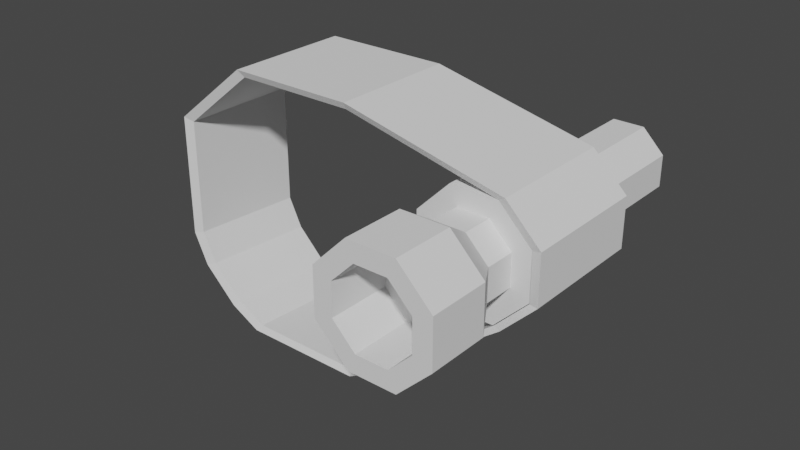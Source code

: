 # Source: Torch.blend  (saved by Blender 2.81.16; exported with 4.5.12 LTS)
import bpy
from mathutils import Matrix  # noqa: F401  (used for matrix-valued properties, if any)

bpy.ops.wm.read_factory_settings(use_empty=True)
scene = bpy.context.scene
scene.name = 'Scene'

# ---- collections
col_collection = bpy.data.collections.new('Collection'); scene.collection.children.link(col_collection)

# ---- world
world_world = bpy.data.worlds.new('World'); scene.world = world_world
world_world.use_nodes = True; world_world.node_tree.nodes.clear()
_N = world_world.node_tree.nodes; _L = world_world.node_tree.links
n0 = _N.new('ShaderNodeOutputWorld'); n0.name = 'World Output'; n0.location = (300, 300)
n1 = _N.new('ShaderNodeBackground'); n1.name = 'Background'; n1.location = (10, 300)
n1.inputs[0].default_value = (0.05088, 0.05088, 0.05088, 1.0)
_L.new(n1.outputs[0], n0.inputs[0])
n0.is_active_output = True
world_world.color = (0.05088, 0.05088, 0.05088)
world_world.use_sun_shadow = False
world_world.sun_shadow_jitter_overblur = 0.0

# ---- meshes
me_tape = bpy.data.meshes.new('Tape')
me_tape.from_pydata([(-1.0, -1.0, -0.458), (1.0, -1.0, -0.458), (-1.0, 1.0, -0.458), (1.0, 1.0, -0.458), (-2.25, -1.0, -1.473), (-2.25, 1.0, -1.473), (3.559, -1.0, -1.033), (3.559, 1.0, -1.033), (-2.25, -1.0, -3.418), (-2.25, 1.0, -3.533), (-2.013, -1.0, -3.918), (-2.008, 1.0, -4.031), (-1.46, -1.0, -4.452), (-1.471, 1.0, -4.573), (-0.9654, -1.0, -4.71), (-0.9667, 1.0, -4.827), (0.9897, -1.0, -4.71), (0.9884, 1.0, -4.827), (4.103, -1.0, -1.572), (4.103, 1.0, -1.572), (4.103, -1.0, -2.345), (4.103, 1.0, -2.345), (3.572, -1.0, -2.881), (3.572, 1.0, -2.881), (1.463, 1.0, -4.557), (1.465, -1.0, -4.462), (-1.096, 1.05, -0.3488), (-1.096, -1.05, -0.3488), (1.004, -1.05, -0.3488), (1.004, 1.05, -0.3488), (-2.409, 1.05, -1.415), (-2.409, -1.05, -1.415), (3.691, -1.05, -0.952), (3.691, 1.05, -0.952), (-2.409, 1.05, -3.578), (-2.409, -1.05, -3.456), (-2.155, 1.05, -4.101), (-2.16, -1.05, -3.982), (-1.591, 1.05, -4.669), (-1.579, -1.05, -4.542), (-1.061, 1.05, -4.936), (-1.06, -1.05, -4.814), (0.9915, 1.05, -4.936), (0.9928, -1.05, -4.814), (4.262, -1.05, -1.518), (4.262, 1.05, -1.518), (4.262, -1.05, -2.33), (4.262, 1.05, -2.33), (3.704, -1.05, -2.892), (3.704, 1.05, -2.892), (1.49, 1.05, -4.653), (1.491, -1.05, -4.553)], [], [(0, 2, 3, 1), (0, 4, 5, 2), (3, 7, 6, 1), (4, 8, 9, 5), (8, 10, 11, 9), (10, 12, 13, 11), (12, 14, 15, 13), (14, 16, 17, 15), (7, 19, 18, 6), (19, 21, 20, 18), (21, 23, 22, 20), (24, 25, 22, 23), (17, 16, 25, 24), (27, 28, 29, 26), (27, 26, 30, 31), (29, 28, 32, 33), (31, 30, 34, 35), (35, 34, 36, 37), (37, 36, 38, 39), (39, 38, 40, 41), (41, 40, 42, 43), (33, 32, 44, 45), (45, 44, 46, 47), (47, 46, 48, 49), (50, 49, 48, 51), (42, 50, 51, 43), (25, 16, 43, 51), (9, 11, 36, 34), (18, 20, 46, 44), (7, 3, 29, 33), (16, 14, 41, 43), (0, 1, 28, 27), (1, 6, 32, 28), (15, 17, 42, 40), (12, 10, 37, 39), (23, 21, 47, 49), (3, 2, 26, 29), (11, 13, 38, 36), (20, 22, 48, 46), (8, 4, 31, 35), (19, 7, 33, 45), (24, 23, 49, 50), (5, 9, 34, 30), (6, 18, 44, 32), (4, 0, 27, 31), (14, 12, 39, 41), (22, 25, 51, 48), (2, 5, 30, 26), (13, 15, 40, 38), (17, 24, 50, 42), (10, 8, 35, 37), (21, 19, 45, 47)])
_uv = me_tape.uv_layers.new(name='UVMap')
_uv.uv.foreach_set('vector', [0.0, 0.0, 0.0, 1.0, 1.0, 1.0, 1.0, 0.0, 0.0, 0.0, 0.0, 0.0, 0.0, 1.0, 0.0, 1.0, 1.0, 1.0, 1.0, 1.0, 1.0, 0.0, 1.0, 0.0, 0.0, 0.0, 0.0, 0.0, 0.0, 1.0, 0.0, 1.0, 0.0, 0.0, 0.0, 0.0, 0.0, 1.0, 0.0, 1.0, 0.0, 0.0, 0.0, 0.0, 0.0, 1.0, 0.0, 1.0, 0.0, 0.0, 0.0, 0.0, 0.0, 1.0, 0.0, 1.0, 0.0, 0.0, 0.0, 0.0, 0.0, 1.0, 0.0, 1.0, 1.0, 1.0, 1.0, 1.0, 1.0, 0.0, 1.0, 0.0, 1.0, 1.0, 1.0, 1.0, 1.0, 0.0, 1.0, 0.0, 1.0, 1.0, 1.0, 1.0, 1.0, 0.0, 1.0, 0.0, 0.1839, 1.0, 0.1839, 0.0, 1.0, 0.0, 1.0, 1.0, 0.0, 1.0, 0.0, 0.0, 0.1839, 0.0, 0.1839, 1.0, 0.0, 0.0, 1.0, 0.0, 1.0, 1.0, 0.0, 1.0, 0.0, 0.0, 0.0, 1.0, 0.0, 1.0, 0.0, 0.0, 1.0, 1.0, 1.0, 0.0, 1.0, 0.0, 1.0, 1.0, 0.0, 0.0, 0.0, 1.0, 0.0, 1.0, 0.0, 0.0, 0.0, 0.0, 0.0, 1.0, 0.0, 1.0, 0.0, 0.0, 0.0, 0.0, 0.0, 1.0, 0.0, 1.0, 0.0, 0.0, 0.0, 0.0, 0.0, 1.0, 0.0, 1.0, 0.0, 0.0, 0.0, 0.0, 0.0, 1.0, 0.0, 1.0, 0.0, 0.0, 1.0, 1.0, 1.0, 0.0, 1.0, 0.0, 1.0, 1.0, 1.0, 1.0, 1.0, 0.0, 1.0, 0.0, 1.0, 1.0, 1.0, 1.0, 1.0, 0.0, 1.0, 0.0, 1.0, 1.0, 0.1839, 1.0, 1.0, 1.0, 1.0, 0.0, 0.1839, 0.0, 0.0, 1.0, 0.1839, 1.0, 0.1839, 0.0, 0.0, 0.0, 0.1839, 0.0, 0.0, 0.0, 0.0, 0.0, 0.1839, 0.0, 0.0, 1.0, 0.0, 1.0, 0.0, 1.0, 0.0, 1.0, 1.0, 0.0, 1.0, 0.0, 1.0, 0.0, 1.0, 0.0, 1.0, 1.0, 1.0, 1.0, 1.0, 1.0, 1.0, 1.0, 0.0, 0.0, 0.0, 0.0, 0.0, 0.0, 0.0, 0.0, 0.0, 0.0, 1.0, 0.0, 1.0, 0.0, 0.0, 0.0, 1.0, 0.0, 1.0, 0.0, 1.0, 0.0, 1.0, 0.0, 0.0, 1.0, 0.0, 1.0, 0.0, 1.0, 0.0, 1.0, 0.0, 0.0, 0.0, 0.0, 0.0, 0.0, 0.0, 0.0, 1.0, 1.0, 1.0, 1.0, 1.0, 1.0, 1.0, 1.0, 1.0, 1.0, 0.0, 1.0, 0.0, 1.0, 1.0, 1.0, 0.0, 1.0, 0.0, 1.0, 0.0, 1.0, 0.0, 1.0, 1.0, 0.0, 1.0, 0.0, 1.0, 0.0, 1.0, 0.0, 0.0, 0.0, 0.0, 0.0, 0.0, 0.0, 0.0, 0.0, 1.0, 1.0, 1.0, 1.0, 1.0, 1.0, 1.0, 1.0, 0.1839, 1.0, 1.0, 1.0, 1.0, 1.0, 0.1839, 1.0, 0.0, 1.0, 0.0, 1.0, 0.0, 1.0, 0.0, 1.0, 1.0, 0.0, 1.0, 0.0, 1.0, 0.0, 1.0, 0.0, 0.0, 0.0, 0.0, 0.0, 0.0, 0.0, 0.0, 0.0, 0.0, 0.0, 0.0, 0.0, 0.0, 0.0, 0.0, 0.0, 1.0, 0.0, 0.1839, 0.0, 0.1839, 0.0, 1.0, 0.0, 0.0, 1.0, 0.0, 1.0, 0.0, 1.0, 0.0, 1.0, 0.0, 1.0, 0.0, 1.0, 0.0, 1.0, 0.0, 1.0, 0.0, 1.0, 0.1839, 1.0, 0.1839, 1.0, 0.0, 1.0, 0.0, 0.0, 0.0, 0.0, 0.0, 0.0, 0.0, 0.0, 1.0, 1.0, 1.0, 1.0, 1.0, 1.0, 1.0, 1.0])
me_tape.use_remesh_fix_poles = True
me_tape.use_remesh_preserve_attributes = False
me_tape.use_mirror_vertex_groups = False
me_tape.update()
me_torch = bpy.data.meshes.new('Torch')
me_torch.from_pydata([(0.0, 0.6753, -1.0), (0.0, 0.6753, 1.0), (0.4775, 0.4775, -1.0), (0.4775, 0.4775, 1.0), (0.6753, -3.847e-08, -1.0), (0.6753, -3.847e-08, 1.0), (0.4775, -0.4775, -1.0), (0.4775, -0.4775, 1.0), (-6.124e-08, -0.6753, -1.0), (-6.124e-08, -0.6753, 1.0), (-0.4775, -0.4775, -1.0), (-0.4775, -0.4775, 1.0), (-0.6753, 1.192e-08, -1.0), (-0.6753, 1.192e-08, 1.0), (-0.4775, 0.4775, -1.0), (-0.4775, 0.4775, 1.0), (0.7071, 0.7071, 1.0), (0.0, 1.0, 1.0), (1.0, -4.371e-08, 1.0), (0.7071, -0.7071, 1.0), (-8.742e-08, -1.0, 1.0), (-0.7071, -0.7071, 1.0), (-1.0, 1.192e-08, 1.0), (-0.7071, 0.7071, 1.0), (0.7162, 0.7162, 2.0), (6.932e-08, 1.013, 2.0), (1.013, -1.014e-07, 2.0), (0.7162, -0.7162, 2.0), (-2.253e-08, -1.013, 2.0), (-0.7162, -0.7162, 2.0), (-1.013, -2.582e-08, 2.0), (-0.7162, 0.7162, 2.0), (0.0, 1.0, -1.0), (0.7071, 0.7071, -1.0), (1.0, -4.371e-08, -1.0), (0.7071, -0.7071, -1.0), (-8.742e-08, -1.0, -1.0), (-0.7071, -0.7071, -1.0), (-1.0, 1.192e-08, -1.0), (-0.7071, 0.7071, -1.0), (6.983e-09, 0.2423, -3.2), (0.1713, 0.1713, -3.2), (0.2423, -4.023e-08, -3.2), (0.1713, -0.1713, -3.2), (-3.33e-08, -0.2423, -3.2), (-0.1714, -0.1713, -3.2), (-0.2423, 3.183e-09, -3.2), (-0.1714, 0.1713, -3.2), (0.4775, 0.4775, 1.5), (4.621e-08, 0.6753, 1.5), (0.6753, -1.04e-07, 1.5), (0.4775, -0.4775, 1.5), (-1.502e-08, -0.6753, 1.5), (-0.4775, -0.4775, 1.5), (-0.6753, -5.364e-08, 1.5), (-0.4775, 0.4775, 1.5), (0.4866, 0.4866, 3.0), (1.515e-07, 0.6882, 3.0), (0.6882, -9.095e-08, 3.0), (0.4866, -0.4866, 3.0), (8.057e-08, -0.6882, 3.0), (-0.4866, -0.4866, 3.0), (-0.6882, -3.106e-08, 3.0), (-0.4866, 0.4866, 3.0), (3.553e-15, 0.6753, -3.0), (0.4775, 0.4775, -3.0), (0.6753, -3.847e-08, -3.0), (0.4775, -0.4775, -3.0), (-6.124e-08, -0.6753, -3.0), (-0.4775, -0.4775, -3.0), (-0.6753, 1.192e-08, -3.0), (-0.4775, 0.4775, -3.0), (0.7162, 0.7162, 3.0), (1.515e-07, 1.013, 3.0), (1.013, -1.014e-07, 3.0), (0.7162, -0.7162, 3.0), (5.962e-08, -1.013, 3.0), (-0.7162, -0.7162, 3.0), (-1.013, -2.582e-08, 3.0), (-0.7162, 0.7162, 3.0), (0.4866, 0.4866, 2.0), (1.515e-07, 0.6882, 2.0), (0.6882, -1.347e-07, 2.0), (0.4866, -0.4866, 2.0), (8.057e-08, -0.6882, 2.0), (-0.4866, -0.4866, 2.0), (-0.6882, -7.477e-08, 2.0), (-0.4866, 0.4866, 2.0)], [], [(32, 17, 16, 33), (33, 16, 18, 34), (34, 18, 19, 35), (35, 19, 20, 36), (36, 20, 21, 37), (37, 21, 22, 38), (15, 13, 54, 55), (38, 22, 23, 39), (39, 23, 17, 32), (14, 0, 64, 71), (1, 3, 16, 17), (3, 5, 18, 16), (5, 7, 19, 18), (7, 9, 20, 19), (9, 11, 21, 20), (11, 13, 22, 21), (13, 15, 23, 22), (15, 1, 17, 23), (31, 30, 78, 79), (11, 9, 52, 53), (7, 5, 50, 51), (3, 1, 49, 48), (1, 15, 55, 49), (13, 11, 53, 54), (9, 7, 51, 52), (5, 3, 48, 50), (2, 0, 32, 33), (4, 2, 33, 34), (6, 4, 34, 35), (8, 6, 35, 36), (10, 8, 36, 37), (12, 10, 37, 38), (14, 12, 38, 39), (0, 14, 39, 32), (40, 41, 42, 43, 44, 45, 46, 47), (10, 12, 70, 69), (6, 8, 68, 67), (2, 4, 66, 65), (12, 14, 71, 70), (8, 10, 69, 68), (4, 6, 67, 66), (0, 2, 65, 64), (25, 24, 48, 49), (24, 26, 50, 48), (26, 27, 51, 50), (27, 28, 52, 51), (28, 29, 53, 52), (29, 30, 54, 53), (30, 31, 55, 54), (31, 25, 49, 55), (58, 56, 80, 82), (29, 28, 76, 77), (27, 26, 74, 75), (24, 25, 73, 72), (25, 31, 79, 73), (30, 29, 77, 78), (28, 27, 75, 76), (26, 24, 72, 74), (41, 40, 64, 65), (42, 41, 65, 66), (43, 42, 66, 67), (44, 43, 67, 68), (45, 44, 68, 69), (46, 45, 69, 70), (47, 46, 70, 71), (40, 47, 71, 64), (57, 56, 72, 73), (56, 58, 74, 72), (58, 59, 75, 74), (59, 60, 76, 75), (60, 61, 77, 76), (61, 62, 78, 77), (62, 63, 79, 78), (63, 57, 73, 79), (80, 81, 87, 86, 85, 84, 83, 82), (63, 62, 86, 87), (61, 60, 84, 85), (59, 58, 82, 83), (56, 57, 81, 80), (57, 63, 87, 81), (62, 61, 85, 86), (60, 59, 83, 84)])
_uv = me_torch.uv_layers.new(name='UVMap')
_uv.uv.foreach_set('vector', [1.0, 0.5, 1.0, 1.0, 0.875, 1.0, 0.875, 0.5, 0.875, 0.5, 0.875, 1.0, 0.75, 1.0, 0.75, 0.5, 0.75, 0.5, 0.75, 1.0, 0.625, 1.0, 0.625, 0.5, 0.625, 0.5, 0.625, 1.0, 0.5, 1.0, 0.5, 0.5, 0.5, 0.5, 0.5, 1.0, 0.375, 1.0, 0.375, 0.5, 0.375, 0.5, 0.375, 1.0, 0.25, 1.0, 0.25, 0.5, 0.1354, 0.3646, 0.08793, 0.25, 0.08793, 0.25, 0.1354, 0.3646, 0.25, 0.5, 0.25, 1.0, 0.125, 1.0, 0.125, 0.5, 0.125, 0.5, 0.125, 1.0, 0.0, 1.0, 0.0, 0.5, 0.6354, 0.3646, 0.75, 0.4121, 0.75, 0.4121, 0.6354, 0.3646, 0.25, 0.4121, 0.3646, 0.3646, 0.4197, 0.4197, 0.25, 0.49, 0.3646, 0.3646, 0.4121, 0.25, 0.49, 0.25, 0.4197, 0.4197, 0.4121, 0.25, 0.3646, 0.1354, 0.4197, 0.08029, 0.49, 0.25, 0.3646, 0.1354, 0.25, 0.08793, 0.25, 0.01, 0.4197, 0.08029, 0.25, 0.08793, 0.1354, 0.1354, 0.08029, 0.08029, 0.25, 0.01, 0.1354, 0.1354, 0.08793, 0.25, 0.01, 0.25, 0.08029, 0.08029, 0.08793, 0.25, 0.1354, 0.3646, 0.08029, 0.4197, 0.01, 0.25, 0.1354, 0.3646, 0.25, 0.4121, 0.25, 0.49, 0.08029, 0.4197, 0.1354, 0.3646, 0.08793, 0.25, 0.08793, 0.25, 0.1354, 0.3646, 0.1354, 0.1354, 0.25, 0.08793, 0.25, 0.08793, 0.1354, 0.1354, 0.3646, 0.1354, 0.4121, 0.25, 0.4121, 0.25, 0.3646, 0.1354, 0.3646, 0.3646, 0.25, 0.4121, 0.25, 0.4121, 0.3646, 0.3646, 0.25, 0.4121, 0.1354, 0.3646, 0.1354, 0.3646, 0.25, 0.4121, 0.08793, 0.25, 0.1354, 0.1354, 0.1354, 0.1354, 0.08793, 0.25, 0.25, 0.08793, 0.3646, 0.1354, 0.3646, 0.1354, 0.25, 0.08793, 0.4121, 0.25, 0.3646, 0.3646, 0.3646, 0.3646, 0.4121, 0.25, 0.8646, 0.3646, 0.75, 0.4121, 0.75, 0.49, 0.9197, 0.4197, 0.9121, 0.25, 0.8646, 0.3646, 0.9197, 0.4197, 0.99, 0.25, 0.8646, 0.1354, 0.9121, 0.25, 0.99, 0.25, 0.9197, 0.08029, 0.75, 0.08793, 0.8646, 0.1354, 0.9197, 0.08029, 0.75, 0.01, 0.6354, 0.1354, 0.75, 0.08793, 0.75, 0.01, 0.5803, 0.08029, 0.5879, 0.25, 0.6354, 0.1354, 0.5803, 0.08029, 0.51, 0.25, 0.6354, 0.3646, 0.5879, 0.25, 0.51, 0.25, 0.5803, 0.4197, 0.75, 0.4121, 0.6354, 0.3646, 0.5803, 0.4197, 0.75, 0.49, 0.75, 0.3082, 0.7911, 0.2911, 0.8082, 0.25, 0.7911, 0.2089, 0.75, 0.1918, 0.7089, 0.2089, 0.6918, 0.25, 0.7089, 0.2911, 0.6354, 0.1354, 0.5879, 0.25, 0.5879, 0.25, 0.6354, 0.1354, 0.8646, 0.1354, 0.75, 0.08793, 0.75, 0.08793, 0.8646, 0.1354, 0.8646, 0.3646, 0.9121, 0.25, 0.9121, 0.25, 0.8646, 0.3646, 0.5879, 0.25, 0.6354, 0.3646, 0.6354, 0.3646, 0.5879, 0.25, 0.75, 0.08793, 0.6354, 0.1354, 0.6354, 0.1354, 0.75, 0.08793, 0.9121, 0.25, 0.8646, 0.1354, 0.8646, 0.1354, 0.9121, 0.25, 0.75, 0.4121, 0.8646, 0.3646, 0.8646, 0.3646, 0.75, 0.4121, 0.25, 0.4121, 0.3646, 0.3646, 0.3646, 0.3646, 0.25, 0.4121, 0.3646, 0.3646, 0.4121, 0.25, 0.4121, 0.25, 0.3646, 0.3646, 0.4121, 0.25, 0.3646, 0.1354, 0.3646, 0.1354, 0.4121, 0.25, 0.3646, 0.1354, 0.25, 0.08793, 0.25, 0.08793, 0.3646, 0.1354, 0.25, 0.08793, 0.1354, 0.1354, 0.1354, 0.1354, 0.25, 0.08793, 0.1354, 0.1354, 0.08793, 0.25, 0.08793, 0.25, 0.1354, 0.1354, 0.08793, 0.25, 0.1354, 0.3646, 0.1354, 0.3646, 0.08793, 0.25, 0.1354, 0.3646, 0.25, 0.4121, 0.25, 0.4121, 0.1354, 0.3646, 0.3601, 0.25, 0.3279, 0.3279, 0.3279, 0.3279, 0.3601, 0.25, 0.1354, 0.1354, 0.25, 0.08793, 0.25, 0.08793, 0.1354, 0.1354, 0.3646, 0.1354, 0.4121, 0.25, 0.4121, 0.25, 0.3646, 0.1354, 0.3646, 0.3646, 0.25, 0.4121, 0.25, 0.4121, 0.3646, 0.3646, 0.25, 0.4121, 0.1354, 0.3646, 0.1354, 0.3646, 0.25, 0.4121, 0.08793, 0.25, 0.1354, 0.1354, 0.1354, 0.1354, 0.08793, 0.25, 0.25, 0.08793, 0.3646, 0.1354, 0.3646, 0.1354, 0.25, 0.08793, 0.4121, 0.25, 0.3646, 0.3646, 0.3646, 0.3646, 0.4121, 0.25, 0.7911, 0.2911, 0.75, 0.3082, 0.75, 0.4121, 0.8646, 0.3646, 0.8082, 0.25, 0.7911, 0.2911, 0.8646, 0.3646, 0.9121, 0.25, 0.7911, 0.2089, 0.8082, 0.25, 0.9121, 0.25, 0.8646, 0.1354, 0.75, 0.1918, 0.7911, 0.2089, 0.8646, 0.1354, 0.75, 0.08793, 0.7089, 0.2089, 0.75, 0.1918, 0.75, 0.08793, 0.6354, 0.1354, 0.6918, 0.25, 0.7089, 0.2089, 0.6354, 0.1354, 0.5879, 0.25, 0.7089, 0.2911, 0.6918, 0.25, 0.5879, 0.25, 0.6354, 0.3646, 0.75, 0.3082, 0.7089, 0.2911, 0.6354, 0.3646, 0.75, 0.4121, 0.25, 0.3601, 0.3279, 0.3279, 0.3646, 0.3646, 0.25, 0.4121, 0.3279, 0.3279, 0.3601, 0.25, 0.4121, 0.25, 0.3646, 0.3646, 0.3601, 0.25, 0.3279, 0.1721, 0.3646, 0.1354, 0.4121, 0.25, 0.3279, 0.1721, 0.25, 0.1399, 0.25, 0.08793, 0.3646, 0.1354, 0.25, 0.1399, 0.1721, 0.1721, 0.1354, 0.1354, 0.25, 0.08793, 0.1721, 0.1721, 0.1399, 0.25, 0.08793, 0.25, 0.1354, 0.1354, 0.1399, 0.25, 0.1721, 0.3279, 0.1354, 0.3646, 0.08793, 0.25, 0.1721, 0.3279, 0.25, 0.3601, 0.25, 0.4121, 0.1354, 0.3646, 0.3279, 0.3279, 0.25, 0.3601, 0.1721, 0.3279, 0.1399, 0.25, 0.1721, 0.1721, 0.25, 0.1399, 0.3279, 0.1721, 0.3601, 0.25, 0.1721, 0.3279, 0.1399, 0.25, 0.1399, 0.25, 0.1721, 0.3279, 0.1721, 0.1721, 0.25, 0.1399, 0.25, 0.1399, 0.1721, 0.1721, 0.3279, 0.1721, 0.3601, 0.25, 0.3601, 0.25, 0.3279, 0.1721, 0.3279, 0.3279, 0.25, 0.3601, 0.25, 0.3601, 0.3279, 0.3279, 0.25, 0.3601, 0.1721, 0.3279, 0.1721, 0.3279, 0.25, 0.3601, 0.1399, 0.25, 0.1721, 0.1721, 0.1721, 0.1721, 0.1399, 0.25, 0.25, 0.1399, 0.3279, 0.1721, 0.3279, 0.1721, 0.25, 0.1399])
me_torch.use_remesh_fix_poles = True
me_torch.use_remesh_preserve_attributes = False
me_torch.use_mirror_vertex_groups = False
me_torch.update()

# ---- objects
ob_tape = bpy.data.objects.new('Tape', me_tape)
ob_torch = bpy.data.objects.new('Torch', me_torch)

# ---- transforms, parenting, visibility, modifiers, constraints
ob_tape.location = (0.0, -16.72, 1.958)
ob_tape.lineart.crease_threshold = 0.0
ob_torch.parent = ob_tape
ob_torch.matrix_parent_inverse = Matrix(((1.0, -0.0, -0.0, -0.0), (-0.0, 1.0, 0.0, 16.72), (-0.0, -0.0, 1.0, -1.958), (-0.0, 0.0, -0.0, 1.0)))
ob_torch.location = (3.171, -16.72, 0.0)
ob_torch.rotation_euler = (1.571, 0.3927, 0.0)
ob_torch.lineart.crease_threshold = 0.0

# ---- collection membership
col_collection.objects.link(ob_tape)
col_collection.objects.link(ob_torch)

# ---- scene / render settings (as saved in the file)
scene.frame_start = 1; scene.frame_end = 250; scene.frame_set(1)
scene.render.engine = 'BLENDER_EEVEE_NEXT'
scene.cycles.use_denoising = False
scene.cycles.samples = 128
scene.cycles.sampling_pattern = 'TABULATED_SOBOL'
scene.cycles.use_adaptive_sampling = False
scene.cycles.use_light_tree = False
scene.view_settings.view_transform = 'Filmic'
bpy.context.view_layer.update()

# ---- added for rendering (the .blend has no active camera and no usable light): camera, sun
cam_auto = bpy.data.cameras.new('AutoCamera')
cam_auto.lens = 50.0
cam_auto.sensor_width = 36.0
cam_auto.clip_end = 1000.0
ob_auto_camera = bpy.data.objects.new('AutoCamera', cam_auto)
scene.collection.objects.link(ob_auto_camera)
ob_auto_camera.location = (10.6192, -28.1166, 6.97684)
ob_auto_camera.rotation_euler = (1.09748, -7.21219e-08, 0.694738)
scene.camera = ob_auto_camera
light_auto_sun = bpy.data.lights.new('AutoSun', 'SUN')
light_auto_sun.energy = 3.0
light_auto_sun.angle = 0.0523599
ob_auto_sun = bpy.data.objects.new('AutoSun', light_auto_sun)
scene.collection.objects.link(ob_auto_sun)
ob_auto_sun.rotation_euler = (0.872665, 0.174533, 0.523599)
bpy.context.view_layer.update()
